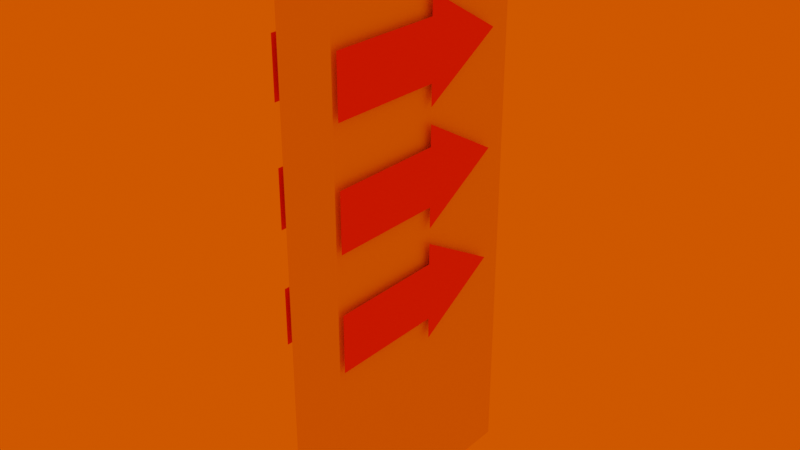 # Source: newPole2.blend  (saved by Blender 2.91.10; exported with 4.5.12 LTS)
import bpy
from mathutils import Matrix  # noqa: F401  (used for matrix-valued properties, if any)

bpy.ops.wm.read_factory_settings(use_empty=True)
scene = bpy.context.scene
scene.name = 'Scene'

# ---- collections
col_collection = bpy.data.collections.new('Collection'); scene.collection.children.link(col_collection)

# ---- materials (node trees are filled in below, after node groups)
mat_material_002 = bpy.data.materials.new('Material.002')
mat_material_002.alpha_threshold = 0.0
mat_material_002.use_transparent_shadow = False
mat_material_002.line_color = (0.0, 0.0, 0.0, 1.0)
mat_material_004 = bpy.data.materials.new('Material.004')
mat_material_004.use_transparent_shadow = False
mat_material_005 = bpy.data.materials.new('Material.005')
mat_material_005.use_transparent_shadow = False
mat_material_006 = bpy.data.materials.new('Material.006')
mat_material_006.use_transparent_shadow = False
mat_material_008 = bpy.data.materials.new('Material.008')
mat_material_008.use_transparent_shadow = False
mat_material_009 = bpy.data.materials.new('Material.009')
mat_material_009.use_transparent_shadow = False
mat_material_012 = bpy.data.materials.new('Material.012')
mat_material_012.use_transparent_shadow = False

# ---- material node trees
mat_material_002.use_nodes = True; mat_material_002.node_tree.nodes.clear()
_N = mat_material_002.node_tree.nodes; _L = mat_material_002.node_tree.links
n0 = _N.new('ShaderNodeOutputMaterial'); n0.name = 'Material Output'; n0.location = (300, 300)
n1 = _N.new('ShaderNodeBsdfPrincipled'); n1.name = 'Principled BSDF'; n1.location = (10, 300)
n1.distribution = 'GGX'
n1.subsurface_method = 'BURLEY'
n1.inputs[2].default_value = 0.4
n1.inputs[3].default_value = 1.45
n1.inputs[27].default_value = (0.0, 0.0, 0.0, 1.0)
n1.inputs[28].default_value = 1.0
_L.new(n1.outputs[0], n0.inputs[0])
n0.is_active_output = True
mat_material_004.use_nodes = True; mat_material_004.node_tree.nodes.clear()
_N = mat_material_004.node_tree.nodes; _L = mat_material_004.node_tree.links
n0 = _N.new('ShaderNodeBsdfPrincipled'); n0.name = 'Principled BSDF'; n0.location = (10, 300)
n0.distribution = 'GGX'
n0.subsurface_method = 'BURLEY'
n0.inputs[0].default_value = (0.8065, 0.05741, 0.05023, 1.0)
n0.inputs[3].default_value = 1.45
n0.inputs[27].default_value = (0.0, 0.0, 0.0, 1.0)
n0.inputs[28].default_value = 1.0
n1 = _N.new('ShaderNodeOutputMaterial'); n1.name = 'Material Output'; n1.location = (300, 300)
_L.new(n0.outputs[0], n1.inputs[0])
n1.is_active_output = True
mat_material_005.use_nodes = True; mat_material_005.node_tree.nodes.clear()
_N = mat_material_005.node_tree.nodes; _L = mat_material_005.node_tree.links
n0 = _N.new('ShaderNodeBsdfPrincipled'); n0.name = 'Principled BSDF'; n0.location = (10, 300)
n0.distribution = 'GGX'
n0.subsurface_method = 'BURLEY'
n0.inputs[0].default_value = (0.8065, 0.05741, 0.05023, 1.0)
n0.inputs[3].default_value = 1.45
n0.inputs[27].default_value = (0.0, 0.0, 0.0, 1.0)
n0.inputs[28].default_value = 1.0
n1 = _N.new('ShaderNodeOutputMaterial'); n1.name = 'Material Output'; n1.location = (300, 300)
_L.new(n0.outputs[0], n1.inputs[0])
n1.is_active_output = True
mat_material_006.use_nodes = True; mat_material_006.node_tree.nodes.clear()
_N = mat_material_006.node_tree.nodes; _L = mat_material_006.node_tree.links
n0 = _N.new('ShaderNodeBsdfPrincipled'); n0.name = 'Principled BSDF'; n0.location = (10, 300)
n0.distribution = 'GGX'
n0.subsurface_method = 'BURLEY'
n0.inputs[0].default_value = (0.8065, 0.05741, 0.05023, 1.0)
n0.inputs[3].default_value = 1.45
n0.inputs[27].default_value = (0.0, 0.0, 0.0, 1.0)
n0.inputs[28].default_value = 1.0
n1 = _N.new('ShaderNodeOutputMaterial'); n1.name = 'Material Output'; n1.location = (300, 300)
_L.new(n0.outputs[0], n1.inputs[0])
n1.is_active_output = True
mat_material_008.use_nodes = True; mat_material_008.node_tree.nodes.clear()
_N = mat_material_008.node_tree.nodes; _L = mat_material_008.node_tree.links
n0 = _N.new('ShaderNodeBsdfPrincipled'); n0.name = 'Principled BSDF'; n0.location = (10, 300)
n0.distribution = 'GGX'
n0.subsurface_method = 'BURLEY'
n0.inputs[0].default_value = (0.8065, 0.05741, 0.05023, 1.0)
n0.inputs[3].default_value = 1.45
n0.inputs[27].default_value = (0.0, 0.0, 0.0, 1.0)
n0.inputs[28].default_value = 1.0
n1 = _N.new('ShaderNodeOutputMaterial'); n1.name = 'Material Output'; n1.location = (300, 300)
_L.new(n0.outputs[0], n1.inputs[0])
n1.is_active_output = True
mat_material_009.use_nodes = True; mat_material_009.node_tree.nodes.clear()
_N = mat_material_009.node_tree.nodes; _L = mat_material_009.node_tree.links
n0 = _N.new('ShaderNodeBsdfPrincipled'); n0.name = 'Principled BSDF'; n0.location = (10, 300)
n0.distribution = 'GGX'
n0.subsurface_method = 'BURLEY'
n0.inputs[0].default_value = (0.8065, 0.05741, 0.05023, 1.0)
n0.inputs[3].default_value = 1.45
n0.inputs[27].default_value = (0.0, 0.0, 0.0, 1.0)
n0.inputs[28].default_value = 1.0
n1 = _N.new('ShaderNodeOutputMaterial'); n1.name = 'Material Output'; n1.location = (300, 300)
_L.new(n0.outputs[0], n1.inputs[0])
n1.is_active_output = True
mat_material_012.use_nodes = True; mat_material_012.node_tree.nodes.clear()
_N = mat_material_012.node_tree.nodes; _L = mat_material_012.node_tree.links
n0 = _N.new('ShaderNodeBsdfPrincipled'); n0.name = 'Principled BSDF'; n0.location = (10, 300)
n0.distribution = 'GGX'
n0.subsurface_method = 'BURLEY'
n0.inputs[0].default_value = (0.8065, 0.05741, 0.05023, 1.0)
n0.inputs[3].default_value = 1.45
n0.inputs[27].default_value = (0.0, 0.0, 0.0, 1.0)
n0.inputs[28].default_value = 1.0
n1 = _N.new('ShaderNodeOutputMaterial'); n1.name = 'Material Output'; n1.location = (300, 300)
_L.new(n0.outputs[0], n1.inputs[0])
n1.is_active_output = True

# ---- world
world_world = bpy.data.worlds.new('World'); scene.world = world_world
world_world.use_nodes = True; world_world.node_tree.nodes.clear()
_N = world_world.node_tree.nodes; _L = world_world.node_tree.links
n0 = _N.new('ShaderNodeOutputWorld'); n0.name = 'World Output'; n0.location = (300, 300)
n1 = _N.new('ShaderNodeBackground'); n1.name = 'Background'; n1.location = (10, 300)
n1.inputs[0].default_value = (1.0, 0.07746, 0.0, 1.0)
_L.new(n1.outputs[0], n0.inputs[0])
n0.is_active_output = True
world_world.color = (0.05088, 0.05088, 0.05088)
world_world.use_sun_shadow = False
world_world.sun_shadow_jitter_overblur = 0.0

# ---- meshes
me_cube = bpy.data.meshes.new('Cube')
me_cube.from_pydata([(1.0, 1.0, 1.0), (1.0, 1.0, -1.0), (1.0, -1.0, 1.0), (1.0, -1.0, -1.0), (-1.0, 1.0, 1.0), (-1.0, 1.0, -1.0), (-1.0, -1.0, 1.0), (-1.0, -1.0, -1.0)], [], [(0, 4, 6, 2), (3, 2, 6, 7), (7, 6, 4, 5), (5, 1, 3, 7), (1, 0, 2, 3), (5, 4, 0, 1)])
_uv = me_cube.uv_layers.new(name='UVMap')
_uv.uv.foreach_set('vector', [0.625, 0.5, 0.875, 0.5, 0.875, 0.75, 0.625, 0.75, 0.375, 0.75, 0.625, 0.75, 0.625, 1.0, 0.375, 1.0, 0.375, 0.0, 0.625, 0.0, 0.625, 0.25, 0.375, 0.25, 0.125, 0.5, 0.375, 0.5, 0.375, 0.75, 0.125, 0.75, 0.375, 0.5, 0.625, 0.5, 0.625, 0.75, 0.375, 0.75, 0.375, 0.25, 0.625, 0.25, 0.625, 0.5, 0.375, 0.5])
me_cube.materials.append(mat_material_002)
me_cube.use_remesh_preserve_volume = False
me_cube.use_remesh_preserve_attributes = False
me_cube.use_mirror_vertex_groups = False
me_cube.update()
me_plane_001 = bpy.data.meshes.new('Plane.001')
me_plane_001.from_pydata([(-1.0, -1.0, 0.0), (1.0, -1.0, 0.0), (-1.0, 1.0, 0.0), (1.0, 1.0, 0.0)], [], [(0, 1, 3, 2)])
_uv = me_plane_001.uv_layers.new(name='UVMap')
_uv.uv.foreach_set('vector', [0.0, 0.0, 1.0, 0.0, 1.0, 1.0, 0.0, 1.0])
me_plane_001.materials.append(mat_material_004)
me_plane_001.use_remesh_fix_poles = True
me_plane_001.use_remesh_preserve_attributes = False
me_plane_001.use_mirror_vertex_groups = False
me_plane_001.update()
me_plane_003 = bpy.data.meshes.new('Plane.003')
me_plane_003.from_pydata([(-1.0, -1.0, 0.0), (1.0, -1.0, 0.0), (-1.0, 1.0, 0.0), (1.0, 1.0, 0.0)], [], [(0, 1, 3, 2)])
_uv = me_plane_003.uv_layers.new(name='UVMap')
_uv.uv.foreach_set('vector', [0.0, 0.0, 1.0, 0.0, 1.0, 1.0, 0.0, 1.0])
me_plane_003.materials.append(mat_material_005)
me_plane_003.use_remesh_fix_poles = True
me_plane_003.use_remesh_preserve_attributes = False
me_plane_003.use_mirror_vertex_groups = False
me_plane_003.update()
me_plane_004 = bpy.data.meshes.new('Plane.004')
me_plane_004.from_pydata([(-1.0, -1.0, 0.0), (1.0, -1.0, 0.0), (-1.0, 1.0, 0.0), (1.0, 1.0, 0.0)], [], [(0, 1, 3, 2)])
_uv = me_plane_004.uv_layers.new(name='UVMap')
_uv.uv.foreach_set('vector', [0.0, 0.0, 1.0, 0.0, 1.0, 1.0, 0.0, 1.0])
me_plane_004.materials.append(mat_material_006)
me_plane_004.use_remesh_fix_poles = True
me_plane_004.use_remesh_preserve_attributes = False
me_plane_004.use_mirror_vertex_groups = False
me_plane_004.update()
me_plane_005 = bpy.data.meshes.new('Plane.005')
me_plane_005.from_pydata([(-1.0, -1.0, 0.0), (1.0, -1.0, 0.0), (-1.0, 1.0, 0.0), (1.0, 1.0, 0.0)], [], [(0, 1, 3, 2)])
_uv = me_plane_005.uv_layers.new(name='UVMap')
_uv.uv.foreach_set('vector', [0.0, 0.0, 1.0, 0.0, 1.0, 1.0, 0.0, 1.0])
me_plane_005.materials.append(mat_material_006)
me_plane_005.use_remesh_fix_poles = True
me_plane_005.use_remesh_preserve_attributes = False
me_plane_005.use_mirror_vertex_groups = False
me_plane_005.update()
me_plane_006 = bpy.data.meshes.new('Plane.006')
me_plane_006.from_pydata([(-1.0, -1.0, 0.0), (1.0, -1.0, 0.0), (-1.0, 1.0, 0.0), (1.0, 1.0, 0.0)], [], [(0, 1, 3, 2)])
_uv = me_plane_006.uv_layers.new(name='UVMap')
_uv.uv.foreach_set('vector', [0.0, 0.0, 1.0, 0.0, 1.0, 1.0, 0.0, 1.0])
me_plane_006.materials.append(mat_material_008)
me_plane_006.use_remesh_fix_poles = True
me_plane_006.use_remesh_preserve_attributes = False
me_plane_006.use_mirror_vertex_groups = False
me_plane_006.update()
me_plane_007 = bpy.data.meshes.new('Plane.007')
me_plane_007.from_pydata([(-1.0, -1.0, 0.0), (1.0, -1.0, 0.0), (-1.0, 1.0, 0.0), (1.0, 1.0, 0.0)], [], [(0, 1, 3, 2)])
_uv = me_plane_007.uv_layers.new(name='UVMap')
_uv.uv.foreach_set('vector', [0.0, 0.0, 1.0, 0.0, 1.0, 1.0, 0.0, 1.0])
me_plane_007.materials.append(mat_material_009)
me_plane_007.use_remesh_fix_poles = True
me_plane_007.use_remesh_preserve_attributes = False
me_plane_007.use_mirror_vertex_groups = False
me_plane_007.update()
me_circle_009 = bpy.data.meshes.new('Circle.009')
me_circle_009.from_pydata([(0.0, 0.0, 0.0), (0.0, 1.0, 0.0), (-0.866, -0.5, 0.0), (0.866, -0.5, 0.0)], [], [(0, 1, 2), (0, 2, 3), (0, 3, 1)])
_uv = me_circle_009.uv_layers.new(name='UVMap')
_uv.uv.foreach_set('vector', [0.5, 0.5, 0.5, 1.0, 0.06699, 0.25, 0.5, 0.5, 0.06699, 0.25, 0.933, 0.25, 0.5, 0.5, 0.933, 0.25, 0.5, 1.0])
me_circle_009.materials.append(mat_material_012)
me_circle_009.use_remesh_fix_poles = True
me_circle_009.use_remesh_preserve_attributes = False
me_circle_009.use_mirror_vertex_groups = False
me_circle_009.update()
me_circle = bpy.data.meshes.new('Circle')
me_circle.from_pydata([(0.0, 0.0, 0.0), (0.0, 1.0, 0.0), (-0.866, -0.5, 0.0), (0.866, -0.5, 0.0)], [], [(0, 1, 2), (0, 2, 3), (0, 3, 1)])
_uv = me_circle.uv_layers.new(name='UVMap')
_uv.uv.foreach_set('vector', [0.5, 0.5, 0.5, 1.0, 0.06699, 0.25, 0.5, 0.5, 0.06699, 0.25, 0.933, 0.25, 0.5, 0.5, 0.933, 0.25, 0.5, 1.0])
me_circle.materials.append(mat_material_006)
me_circle.use_remesh_fix_poles = True
me_circle.use_remesh_preserve_attributes = False
me_circle.use_mirror_vertex_groups = False
me_circle.update()
me_circle_001 = bpy.data.meshes.new('Circle.001')
me_circle_001.from_pydata([(0.0, 0.0, 0.0), (0.0, 1.0, 0.0), (-0.866, -0.5, 0.0), (0.866, -0.5, 0.0)], [], [(0, 1, 2), (0, 2, 3), (0, 3, 1)])
_uv = me_circle_001.uv_layers.new(name='UVMap')
_uv.uv.foreach_set('vector', [0.5, 0.5, 0.5, 1.0, 0.06699, 0.25, 0.5, 0.5, 0.06699, 0.25, 0.933, 0.25, 0.5, 0.5, 0.933, 0.25, 0.5, 1.0])
me_circle_001.materials.append(mat_material_006)
me_circle_001.use_remesh_fix_poles = True
me_circle_001.use_remesh_preserve_attributes = False
me_circle_001.use_mirror_vertex_groups = False
me_circle_001.update()
me_circle_002 = bpy.data.meshes.new('Circle.002')
me_circle_002.from_pydata([(0.0, 0.0, 0.0), (0.0, 1.0, 0.0), (-0.866, -0.5, 0.0), (0.866, -0.5, 0.0)], [], [(0, 1, 2), (0, 2, 3), (0, 3, 1)])
_uv = me_circle_002.uv_layers.new(name='UVMap')
_uv.uv.foreach_set('vector', [0.5, 0.5, 0.5, 1.0, 0.06699, 0.25, 0.5, 0.5, 0.06699, 0.25, 0.933, 0.25, 0.5, 0.5, 0.933, 0.25, 0.5, 1.0])
me_circle_002.materials.append(mat_material_006)
me_circle_002.use_remesh_fix_poles = True
me_circle_002.use_remesh_preserve_attributes = False
me_circle_002.use_mirror_vertex_groups = False
me_circle_002.update()
me_circle_003 = bpy.data.meshes.new('Circle.003')
me_circle_003.from_pydata([(0.0, 0.0, 0.0), (0.0, 1.0, 0.0), (-0.866, -0.5, 0.0), (0.866, -0.5, 0.0)], [], [(0, 1, 2), (0, 2, 3), (0, 3, 1)])
_uv = me_circle_003.uv_layers.new(name='UVMap')
_uv.uv.foreach_set('vector', [0.5, 0.5, 0.5, 1.0, 0.06699, 0.25, 0.5, 0.5, 0.06699, 0.25, 0.933, 0.25, 0.5, 0.5, 0.933, 0.25, 0.5, 1.0])
me_circle_003.materials.append(mat_material_006)
me_circle_003.use_remesh_fix_poles = True
me_circle_003.use_remesh_preserve_attributes = False
me_circle_003.use_mirror_vertex_groups = False
me_circle_003.update()
me_circle_004 = bpy.data.meshes.new('Circle.004')
me_circle_004.from_pydata([(0.0, 0.0, 0.0), (0.0, 1.0, 0.0), (-0.866, -0.5, 0.0), (0.866, -0.5, 0.0)], [], [(0, 1, 2), (0, 2, 3), (0, 3, 1)])
_uv = me_circle_004.uv_layers.new(name='UVMap')
_uv.uv.foreach_set('vector', [0.5, 0.5, 0.5, 1.0, 0.06699, 0.25, 0.5, 0.5, 0.06699, 0.25, 0.933, 0.25, 0.5, 0.5, 0.933, 0.25, 0.5, 1.0])
me_circle_004.materials.append(mat_material_006)
me_circle_004.use_remesh_fix_poles = True
me_circle_004.use_remesh_preserve_attributes = False
me_circle_004.use_mirror_vertex_groups = False
me_circle_004.update()

# ---- objects
ob_cube = bpy.data.objects.new('Cube', me_cube)
ob_plane_001 = bpy.data.objects.new('Plane.001', me_plane_001)
ob_plane_002 = bpy.data.objects.new('Plane.002', me_plane_003)
ob_plane_003 = bpy.data.objects.new('Plane.003', me_plane_004)
ob_plane_004 = bpy.data.objects.new('Plane.004', me_plane_005)
ob_plane_005 = bpy.data.objects.new('Plane.005', me_plane_006)
ob_plane_006 = bpy.data.objects.new('Plane.006', me_plane_007)
ob_circle_001 = bpy.data.objects.new('Circle.001', me_circle_009)
ob_circle = bpy.data.objects.new('Circle', me_circle)
ob_circle_002 = bpy.data.objects.new('Circle.002', me_circle_001)
ob_circle_003 = bpy.data.objects.new('Circle.003', me_circle_002)
ob_circle_004 = bpy.data.objects.new('Circle.004', me_circle_003)
ob_circle_005 = bpy.data.objects.new('Circle.005', me_circle_004)

# ---- transforms, parenting, visibility, modifiers, constraints
ob_cube.location = (0.0, 0.0, 3.0)
ob_cube.scale = (0.5, 2.0, 5.0)
ob_cube.lock_rotations_4d = False
ob_cube.empty_display_type = 'ARROWS'
ob_cube.lineart.crease_threshold = 0.0
ob_plane_001.location = (0.6, -1.0, 4.0)
ob_plane_001.rotation_euler = (0.0, 1.571, 0.0)
ob_plane_001.scale = (0.5, 1.0, 1.0)
ob_plane_001.lineart.crease_threshold = 0.0
ob_plane_002.location = (0.6, -1.0, 2.0)
ob_plane_002.rotation_euler = (0.0, 1.571, 0.0)
ob_plane_002.scale = (0.5, 1.0, 1.0)
ob_plane_002.lineart.crease_threshold = 0.0
ob_plane_003.location = (0.6, -1.0, 6.0)
ob_plane_003.rotation_euler = (0.0, 1.571, 0.0)
ob_plane_003.scale = (0.5, 1.0, 1.0)
ob_plane_003.lineart.crease_threshold = 0.0
ob_plane_004.location = (-0.6, -1.0, 4.0)
ob_plane_004.rotation_euler = (0.0, 1.571, 0.0)
ob_plane_004.scale = (0.5, 1.0, 1.0)
ob_plane_004.lineart.crease_threshold = 0.0
ob_plane_005.location = (-0.6, -1.0, 2.0)
ob_plane_005.rotation_euler = (0.0, 1.571, 0.0)
ob_plane_005.scale = (0.5, 1.0, 1.0)
ob_plane_005.lineart.crease_threshold = 0.0
ob_plane_006.location = (-0.6, -1.0, 6.0)
ob_plane_006.rotation_euler = (0.0, 1.571, 0.0)
ob_plane_006.scale = (0.5, 1.0, 1.0)
ob_plane_006.lineart.crease_threshold = 0.0
ob_circle_001.location = (0.6, 0.5, 6.0)
ob_circle_001.rotation_euler = (0.0, 1.571, 0.0)
ob_circle_001.lineart.crease_threshold = 0.0
ob_circle.location = (0.6, 0.5, 4.0)
ob_circle.rotation_euler = (0.0, 1.571, 0.0)
ob_circle.lineart.crease_threshold = 0.0
ob_circle_002.location = (0.6, 0.5, 2.0)
ob_circle_002.rotation_euler = (0.0, 1.571, 0.0)
ob_circle_002.lineart.crease_threshold = 0.0
ob_circle_003.location = (-0.6, 0.5, 2.0)
ob_circle_003.rotation_euler = (0.0, 1.571, 0.0)
ob_circle_003.lineart.crease_threshold = 0.0
ob_circle_004.location = (-0.6, 0.5, 4.0)
ob_circle_004.rotation_euler = (0.0, 1.571, 0.0)
ob_circle_004.lineart.crease_threshold = 0.0
ob_circle_005.location = (-0.6, 0.5, 6.0)
ob_circle_005.rotation_euler = (0.0, 1.571, 0.0)
ob_circle_005.lineart.crease_threshold = 0.0

# ---- collection membership
col_collection.objects.link(ob_cube)
col_collection.objects.link(ob_plane_001)
col_collection.objects.link(ob_plane_002)
col_collection.objects.link(ob_plane_003)
col_collection.objects.link(ob_plane_004)
col_collection.objects.link(ob_plane_005)
col_collection.objects.link(ob_plane_006)
col_collection.objects.link(ob_circle_001)
col_collection.objects.link(ob_circle)
col_collection.objects.link(ob_circle_002)
col_collection.objects.link(ob_circle_003)
col_collection.objects.link(ob_circle_004)
col_collection.objects.link(ob_circle_005)

# ---- scene / render settings (as saved in the file)
scene.frame_start = 1; scene.frame_end = 250; scene.frame_set(1)
scene.render.engine = 'BLENDER_EEVEE_NEXT'
scene.cycles.use_denoising = False
scene.cycles.samples = 128
scene.cycles.sampling_pattern = 'TABULATED_SOBOL'
scene.cycles.use_adaptive_sampling = False
scene.cycles.use_light_tree = False
scene.view_settings.view_transform = 'Filmic'
bpy.context.view_layer.update()

# ---- added for rendering (the .blend has no active camera): camera
cam_auto = bpy.data.cameras.new('AutoCamera')
cam_auto.lens = 50.0
cam_auto.sensor_width = 36.0
cam_auto.clip_end = 1000.0
ob_auto_camera = bpy.data.objects.new('AutoCamera', cam_auto)
scene.collection.objects.link(ob_auto_camera)
ob_auto_camera.location = (10.0266, -12.032, 11.0213)
ob_auto_camera.rotation_euler = (1.09748, -7.21219e-08, 0.694738)
scene.camera = ob_auto_camera
bpy.context.view_layer.update()
